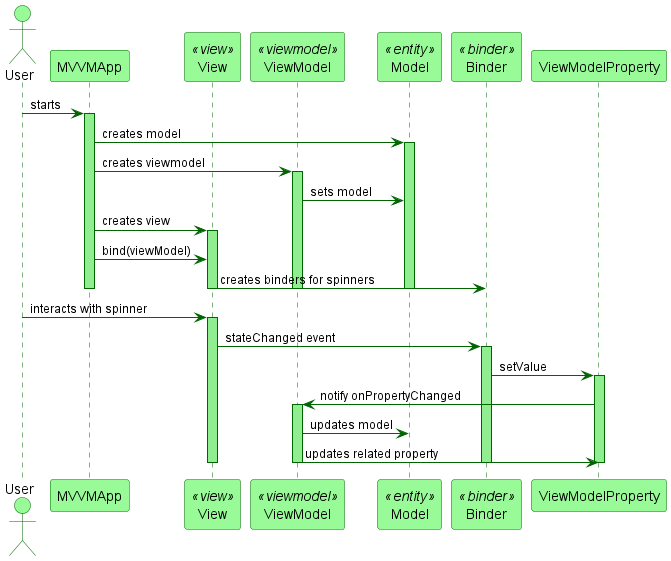

The diagram above was rendered by PlantUML. Its source (embedded in the PNG):
@startuml MVVM_SequenceDiagram

skinparam sequence {
    ArrowColor DarkGreen
    LifeLineBorderColor DarkGreen
    LifeLineBackgroundColor LightGreen
    ParticipantBorderColor DarkGreen
    ParticipantBackgroundColor PaleGreen
    ActorBorderColor DarkGreen
    ActorBackgroundColor PaleGreen
    ArrowFontSize 12
    SequenceBoxBorderColor DarkGreen
    SequenceBoxBackgroundColor LightYellow
    SequenceBoxFontSize 14
}

actor User

participant MVVMApp
participant View <<view>>
participant ViewModel <<viewmodel>>
participant Model <<entity>>
participant Binder <<binder>>

User -> MVVMApp : starts
activate MVVMApp
MVVMApp -> Model : creates model
activate Model
MVVMApp -> ViewModel : creates viewmodel
activate ViewModel
ViewModel -> Model : sets model
MVVMApp -> View : creates view
activate View
MVVMApp -> View : bind(viewModel)
View -> Binder : creates binders for spinners
deactivate View
deactivate ViewModel
deactivate Model
deactivate MVVMApp

User -> View : interacts with spinner
activate View
View -> Binder : stateChanged event
activate Binder
Binder -> ViewModelProperty : setValue
activate ViewModelProperty
ViewModelProperty -> ViewModel : notify onPropertyChanged
activate ViewModel
ViewModel -> Model : updates model
deactivate Model
ViewModel -> ViewModelProperty : updates related property
deactivate ViewModelProperty
deactivate ViewModel
deactivate Binder
deactivate View

@enduml